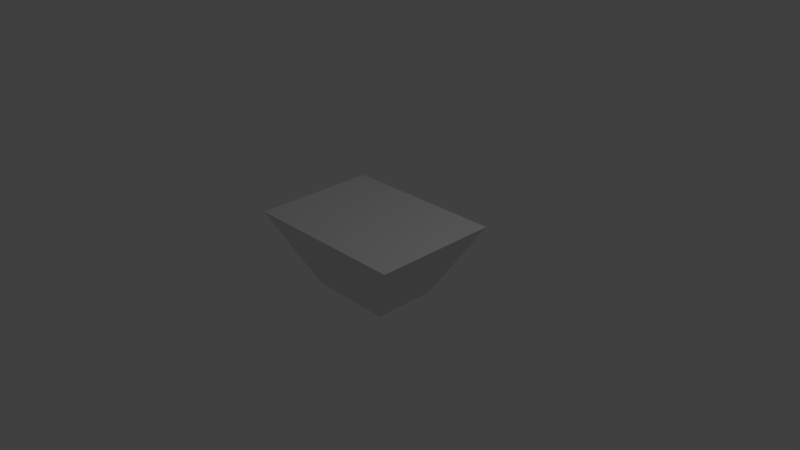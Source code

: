# Source: tankbot.blend  (saved by Blender 2.77.0; exported with 4.5.12 LTS)
import bpy
from mathutils import Matrix  # noqa: F401  (used for matrix-valued properties, if any)

bpy.ops.wm.read_factory_settings(use_empty=True)
scene = bpy.context.scene
scene.name = 'Scene'

# ---- collections
col_collection_1 = bpy.data.collections.new('Collection 1'); scene.collection.children.link(col_collection_1)

# ---- materials (node trees are filled in below, after node groups)
mat_material = bpy.data.materials.new('Material')
mat_material.alpha_threshold = 0.0
mat_material.use_transparent_shadow = False
mat_material.roughness = 0.5
mat_material.line_color = (0.0, 0.0, 0.0, 1.0)

# ---- material node trees

# ---- world
world_world = bpy.data.worlds.new('World'); scene.world = world_world
world_world.color = (0.05088, 0.05088, 0.05088)
world_world.use_sun_shadow = False
world_world.sun_shadow_jitter_overblur = 0.0
world_world.cycles.sampling_method = 'MANUAL'

# ---- cameras
cam_camera = bpy.data.cameras.new('Camera')
cam_camera.clip_end = 100.0
cam_camera.lens = 35.0
cam_camera.sensor_width = 32.0
cam_camera.sensor_height = 18.0
cam_camera.ortho_scale = 7.314
cam_camera.dof.focus_distance = 0.0
cam_camera.dof.aperture_fstop = 128.0

# ---- lights
light_lamp = bpy.data.lights.new('Lamp', 'POINT')
light_lamp.transmission_factor = 0.0
light_lamp.cutoff_distance = 30.0
light_lamp.energy = 100.0
light_lamp.shadow_buffer_clip_start = 1.001
light_lamp.shadow_soft_size = 0.1
light_lamp.shadow_maximum_resolution = 0.006
light_lamp.use_absolute_resolution = True

# ---- meshes
me_cone = bpy.data.meshes.new('Cone')
me_cone.from_pydata([(0.0, 1.0, -1.0), (0.1951, 0.9808, -1.0), (0.3827, 0.9239, -1.0), (0.5556, 0.8315, -1.0), (0.7071, 0.7071, -1.0), (0.8315, 0.5556, -1.0), (0.9239, 0.3827, -1.0), (0.9808, 0.1951, -1.0), (1.0, 7.55e-08, -1.0), (0.0, 0.0, 1.0), (0.9808, -0.1951, -1.0), (0.9239, -0.3827, -1.0), (0.8315, -0.5556, -1.0), (0.7071, -0.7071, -1.0), (0.5556, -0.8315, -1.0), (0.3827, -0.9239, -1.0), (0.1951, -0.9808, -1.0), (-3.258e-07, -1.0, -1.0), (-0.1951, -0.9808, -1.0), (-0.3827, -0.9239, -1.0), (-0.5556, -0.8315, -1.0), (-0.7071, -0.7071, -1.0), (-0.8315, -0.5556, -1.0), (-0.9239, -0.3827, -1.0), (-0.9808, -0.1951, -1.0), (-1.0, 9.656e-07, -1.0), (-0.9808, 0.1951, -1.0), (-0.9239, 0.3827, -1.0), (-0.8315, 0.5556, -1.0), (-0.7071, 0.7071, -1.0), (-0.5556, 0.8315, -1.0), (-0.3827, 0.9239, -1.0), (-0.1951, 0.9808, -1.0), (2.815, -2.125, -0.03298), (2.815, 2.125, -0.03298), (-2.935, 2.125, -0.03298), (-2.935, -2.125, -0.03298), (5.69, -4.25, -4.033), (5.69, 4.25, -4.033), (-5.81, 4.25, -4.033), (-5.81, -4.25, -4.033)], [], [(0, 9, 1), (1, 9, 2), (2, 9, 3), (3, 9, 4), (4, 9, 5), (5, 9, 6), (6, 9, 7), (7, 9, 8), (8, 9, 10), (10, 9, 11), (11, 9, 12), (12, 9, 13), (13, 9, 14), (14, 9, 15), (15, 9, 16), (16, 9, 17), (17, 9, 18), (18, 9, 19), (19, 9, 20), (20, 9, 21), (21, 9, 22), (22, 9, 23), (23, 9, 24), (24, 9, 25), (25, 9, 26), (26, 9, 27), (27, 9, 28), (28, 9, 29), (29, 9, 30), (30, 9, 31), (31, 9, 32), (32, 9, 0), (0, 1, 2, 3, 4, 5, 6, 7, 8, 10, 11, 12, 13, 14, 15, 16, 17, 18, 19, 20, 21, 22, 23, 24, 25, 26, 27, 28, 29, 30, 31, 32), (33, 34, 35, 36), (37, 40, 39, 38), (33, 37, 38, 34), (34, 38, 39, 35), (35, 39, 40, 36), (37, 33, 36, 40)])
_uv = me_cone.uv_layers.new(name='UVMap')
_uv.uv.foreach_set('vector', [0.03081, 0.8609, 0.05854, 0.9262, 0.02122, 0.8689, 0.02122, 0.8689, 0.05854, 0.9262, 0.01307, 0.8792, 0.01307, 0.8792, 0.05854, 0.9262, 0.006663, 0.8913, 0.006663, 0.8913, 0.05854, 0.9262, 0.00225, 0.9047, 0.00225, 0.9047, 0.05854, 0.9262, 7.012e-09, 0.919, 7.012e-09, 0.919, 0.05854, 0.9262, 0.0, 0.9335, 0.0, 0.9335, 0.05854, 0.9262, 0.00225, 0.9477, 0.00225, 0.9477, 0.05854, 0.9262, 0.006663, 0.9612, 0.006663, 0.9612, 0.05854, 0.9262, 0.01307, 0.9733, 0.01307, 0.9733, 0.05854, 0.9262, 0.02122, 0.9835, 0.02122, 0.9835, 0.05854, 0.9262, 0.03081, 0.9916, 0.03081, 0.9916, 0.05854, 0.9262, 0.04146, 0.9972, 0.04146, 0.9972, 0.05854, 0.9262, 0.05277, 1.0, 0.05277, 1.0, 0.05854, 0.9262, 0.06431, 1.0, 0.06431, 1.0, 0.05854, 0.9262, 0.07562, 0.9972, 0.07562, 0.9972, 0.05854, 0.9262, 0.08627, 0.9916, 0.08627, 0.9916, 0.05854, 0.9262, 0.09586, 0.9835, 0.09586, 0.9835, 0.05854, 0.9262, 0.104, 0.9733, 0.104, 0.9733, 0.05854, 0.9262, 0.1104, 0.9612, 0.1104, 0.9612, 0.05854, 0.9262, 0.1148, 0.9477, 0.1148, 0.9477, 0.05854, 0.9262, 0.1171, 0.9335, 0.1171, 0.9335, 0.05854, 0.9262, 0.1171, 0.919, 0.1171, 0.919, 0.05854, 0.9262, 0.1148, 0.9047, 0.1148, 0.9047, 0.05854, 0.9262, 0.1104, 0.8913, 0.1104, 0.8913, 0.05854, 0.9262, 0.104, 0.8792, 0.104, 0.8792, 0.05854, 0.9262, 0.09586, 0.8689, 0.09586, 0.8689, 0.05854, 0.9262, 0.08627, 0.8609, 0.08627, 0.8609, 0.05854, 0.9262, 0.07562, 0.8553, 0.07562, 0.8553, 0.05854, 0.9262, 0.06431, 0.8525, 0.06431, 0.8525, 0.05854, 0.9262, 0.05277, 0.8525, 0.05277, 0.8525, 0.05854, 0.9262, 0.04146, 0.8553, 0.04146, 0.8553, 0.05854, 0.9262, 0.03081, 0.8609, 0.1479, 0.9916, 0.1383, 0.9835, 0.1301, 0.9733, 0.1237, 0.9612, 0.1193, 0.9477, 0.1171, 0.9335, 0.1171, 0.919, 0.1193, 0.9047, 0.1237, 0.8913, 0.1301, 0.8792, 0.1383, 0.8689, 0.1479, 0.8609, 0.1585, 0.8553, 0.1699, 0.8525, 0.1814, 0.8525, 0.1927, 0.8553, 0.2033, 0.8609, 0.2129, 0.8689, 0.2211, 0.8792, 0.2275, 0.8913, 0.2319, 0.9047, 0.2342, 0.919, 0.2342, 0.9335, 0.2319, 0.9477, 0.2275, 0.9612, 0.2211, 0.9733, 0.2129, 0.9835, 0.2033, 0.9916, 0.1927, 0.9972, 0.1814, 1.0, 0.1699, 1.0, 0.1585, 0.9972, 0.125, 0.2131, 0.375, 0.2131, 0.375, 0.6393, 0.125, 0.6393, 1.0, 0.0, 1.0, 0.8525, 0.5, 0.8525, 0.5, 3.535e-07, 0.125, 0.2131, 0.0, 0.0, 0.5, 2.828e-07, 0.375, 0.2131, 0.375, 0.2131, 0.5, 2.828e-07, 0.5, 0.8525, 0.375, 0.6393, 0.375, 0.6393, 0.5, 0.8525, 1.402e-07, 0.8525, 0.125, 0.6393, 0.0, 0.0, 0.125, 0.2131, 0.125, 0.6393, 1.402e-07, 0.8525])
me_cone.materials.append(mat_material)
me_cone.use_remesh_preserve_volume = False
me_cone.use_remesh_preserve_attributes = False
me_cone.use_mirror_vertex_groups = False
me_cone.update()

# ---- objects
ob_cone = bpy.data.objects.new('Cone', me_cone)
ob_lamp = bpy.data.objects.new('Lamp', light_lamp)
ob_camera = bpy.data.objects.new('Camera', cam_camera)

# ---- transforms, parenting, visibility, modifiers, constraints
ob_cone.location = (0.01204, 1.669e-06, -0.5082)
ob_cone.rotation_euler = (3.142, -0.0, 0.0)
ob_cone.scale = (0.2, 0.2, 0.25)
ob_cone.lineart.crease_threshold = 0.0
ob_lamp.location = (4.076, 1.005, 5.904)
ob_lamp.rotation_euler = (0.6503, 0.05522, 1.866)
ob_lamp.lock_rotations_4d = False
ob_lamp.empty_display_type = 'ARROWS'
ob_lamp.color = (0.0, 0.0, 0.0, 0.0)
ob_lamp.lineart.crease_threshold = 0.0
ob_camera.location = (7.481, -6.508, 5.344)
ob_camera.rotation_euler = (1.109, 0.01082, 0.8149)
ob_camera.lock_rotations_4d = False
ob_camera.empty_display_type = 'ARROWS'
ob_camera.color = (0.0, 0.0, 0.0, 0.0)
ob_camera.display_type = 'WIRE'
ob_camera.lineart.crease_threshold = 0.0

# ---- collection membership
col_collection_1.objects.link(ob_cone)
col_collection_1.objects.link(ob_lamp)
col_collection_1.objects.link(ob_camera)

# ---- scene / render settings (as saved in the file)
scene.camera = ob_camera
scene.frame_start = 1; scene.frame_end = 250; scene.frame_set(1)
scene.render.engine = 'BLENDER_EEVEE_NEXT'
scene.render.resolution_percentage = 50
scene.render.dither_intensity = 0.0
scene.cycles.use_denoising = False
scene.cycles.samples = 128
scene.cycles.sampling_pattern = 'TABULATED_SOBOL'
scene.cycles.light_sampling_threshold = 0.0
scene.cycles.use_adaptive_sampling = False
scene.cycles.use_light_tree = False
scene.cycles.blur_glossy = 0.0
scene.cycles.sample_clamp_indirect = 0.0
scene.view_settings.view_transform = 'Standard'
bpy.context.view_layer.update()
